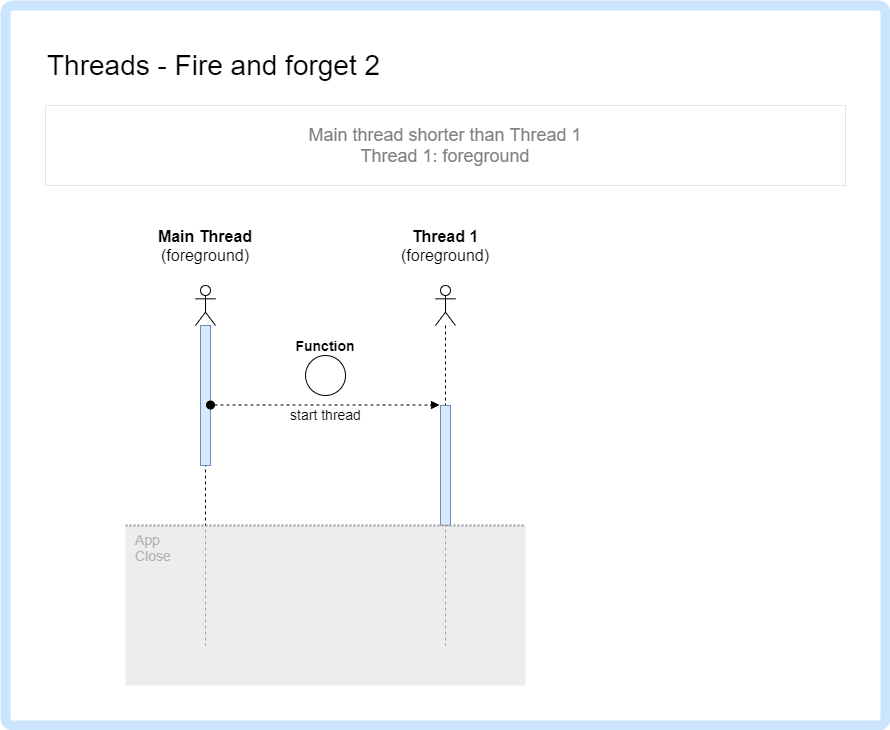

The diagram above was exported from draw.io. Its source (the exported page's mxGraphModel, read from the mxfile embedded in the PNG):
<mxGraphModel dx="2351" dy="1613" grid="1" gridSize="10" guides="1" tooltips="1" connect="1" arrows="1" fold="1" page="1" pageScale="1" pageWidth="1169" pageHeight="827" math="0" shadow="0">
  <root>
    <mxCell id="0" />
    <mxCell id="1" parent="0" />
    <mxCell id="UQ7YIZkKgSgrokJcpjL6-1" value="" style="rounded=1;whiteSpace=wrap;html=1;arcSize=1;strokeWidth=10;strokeColor=#CCE5FF;" parent="1" vertex="1">
      <mxGeometry width="880" height="720" as="geometry" />
    </mxCell>
    <mxCell id="vTq5JSiFmVdUMdZh549p-1" value="Threads - Fire and forget 2" style="text;html=1;strokeColor=none;fillColor=none;align=left;verticalAlign=middle;whiteSpace=wrap;rounded=0;fontSize=28;" parent="1" vertex="1">
      <mxGeometry x="40" y="40" width="600" height="40" as="geometry" />
    </mxCell>
    <mxCell id="42yT6O9ZfEp-75vlCLwK-12" value="" style="shape=umlLifeline;participant=umlActor;perimeter=lifelinePerimeter;whiteSpace=wrap;html=1;container=1;collapsible=0;recursiveResize=0;verticalAlign=top;spacingTop=36;outlineConnect=0;fontSize=18;align=left;" parent="1" vertex="1">
      <mxGeometry x="190" y="280" width="20" height="360" as="geometry" />
    </mxCell>
    <mxCell id="42yT6O9ZfEp-75vlCLwK-13" value="" style="html=1;points=[];perimeter=orthogonalPerimeter;fontSize=18;align=left;fillColor=#dae8fc;strokeColor=#6c8ebf;" parent="42yT6O9ZfEp-75vlCLwK-12" vertex="1">
      <mxGeometry x="5" y="40" width="10" height="140" as="geometry" />
    </mxCell>
    <mxCell id="42yT6O9ZfEp-75vlCLwK-14" value="&lt;b style=&quot;font-size: 16px;&quot;&gt;Main Thread&lt;/b&gt;&lt;br style=&quot;font-size: 16px;&quot;&gt;(foreground)" style="text;html=1;strokeColor=none;fillColor=none;align=center;verticalAlign=middle;whiteSpace=wrap;rounded=0;fontSize=16;" parent="1" vertex="1">
      <mxGeometry x="140" y="230" width="120" height="20" as="geometry" />
    </mxCell>
    <mxCell id="42yT6O9ZfEp-75vlCLwK-15" value="" style="shape=umlLifeline;participant=umlActor;perimeter=lifelinePerimeter;whiteSpace=wrap;html=1;container=1;collapsible=0;recursiveResize=0;verticalAlign=top;spacingTop=36;outlineConnect=0;fontSize=18;align=left;" parent="1" vertex="1">
      <mxGeometry x="430" y="280" width="20" height="360" as="geometry" />
    </mxCell>
    <mxCell id="42yT6O9ZfEp-75vlCLwK-16" value="" style="html=1;points=[];perimeter=orthogonalPerimeter;fontSize=18;align=left;fillColor=#dae8fc;strokeColor=#6c8ebf;" parent="42yT6O9ZfEp-75vlCLwK-15" vertex="1">
      <mxGeometry x="5" y="120" width="10" height="120" as="geometry" />
    </mxCell>
    <mxCell id="42yT6O9ZfEp-75vlCLwK-17" value="start thread" style="html=1;verticalAlign=bottom;startArrow=oval;endArrow=block;startSize=8;fontSize=14;dashed=1;entryX=-0.1;entryY=-0.004;entryDx=0;entryDy=0;entryPerimeter=0;" parent="1" source="42yT6O9ZfEp-75vlCLwK-13" target="42yT6O9ZfEp-75vlCLwK-16" edge="1">
      <mxGeometry x="0.0044" y="-20" relative="1" as="geometry">
        <mxPoint x="201" y="360" as="sourcePoint" />
        <mxPoint as="offset" />
      </mxGeometry>
    </mxCell>
    <mxCell id="42yT6O9ZfEp-75vlCLwK-18" value="&lt;b style=&quot;font-size: 16px;&quot;&gt;Thread 1&lt;/b&gt;&lt;br style=&quot;font-size: 16px;&quot;&gt;(foreground)" style="text;html=1;strokeColor=none;fillColor=none;align=center;verticalAlign=middle;whiteSpace=wrap;rounded=0;fontSize=16;" parent="1" vertex="1">
      <mxGeometry x="400" y="230" width="80" height="20" as="geometry" />
    </mxCell>
    <mxCell id="42yT6O9ZfEp-75vlCLwK-33" value="Main thread shorter than Thread 1&lt;br&gt;Thread 1: foreground" style="text;html=1;fillColor=none;align=center;verticalAlign=middle;whiteSpace=wrap;rounded=0;fontSize=18;fontColor=#808080;strokeColor=#E6E6E6;" parent="1" vertex="1">
      <mxGeometry x="40" y="100" width="800" height="80" as="geometry" />
    </mxCell>
    <mxCell id="UQ7YIZkKgSgrokJcpjL6-2" value="App&lt;br&gt;Close" style="rounded=0;whiteSpace=wrap;html=1;fontSize=14;align=left;strokeColor=none;fillColor=#E6E6E6;opacity=70;verticalAlign=top;spacingLeft=8;fontColor=#B3B3B3;" parent="1" vertex="1">
      <mxGeometry x="120" y="520" width="400" height="160" as="geometry" />
    </mxCell>
    <mxCell id="UQ7YIZkKgSgrokJcpjL6-3" value="" style="endArrow=none;dashed=1;html=1;dashPattern=1 1;strokeWidth=2;fontSize=14;strokeColor=#999999;entryX=1;entryY=0;entryDx=0;entryDy=0;exitX=0;exitY=0;exitDx=0;exitDy=0;" parent="1" source="UQ7YIZkKgSgrokJcpjL6-2" target="UQ7YIZkKgSgrokJcpjL6-2" edge="1">
      <mxGeometry width="50" height="50" relative="1" as="geometry">
        <mxPoint x="120" y="520" as="sourcePoint" />
        <mxPoint x="440" y="520" as="targetPoint" />
      </mxGeometry>
    </mxCell>
    <mxCell id="fkW9zu0GHsvxx2JO-8Ht-1" value="&lt;b&gt;Function&lt;/b&gt;" style="text;html=1;strokeColor=none;fillColor=none;align=center;verticalAlign=middle;whiteSpace=wrap;rounded=0;fontSize=14;" parent="1" vertex="1">
      <mxGeometry x="280" y="330" width="80" height="20" as="geometry" />
    </mxCell>
    <mxCell id="fkW9zu0GHsvxx2JO-8Ht-2" value="" style="ellipse;whiteSpace=wrap;html=1;aspect=fixed;" parent="1" vertex="1">
      <mxGeometry x="300" y="350" width="40" height="40" as="geometry" />
    </mxCell>
  </root>
</mxGraphModel>